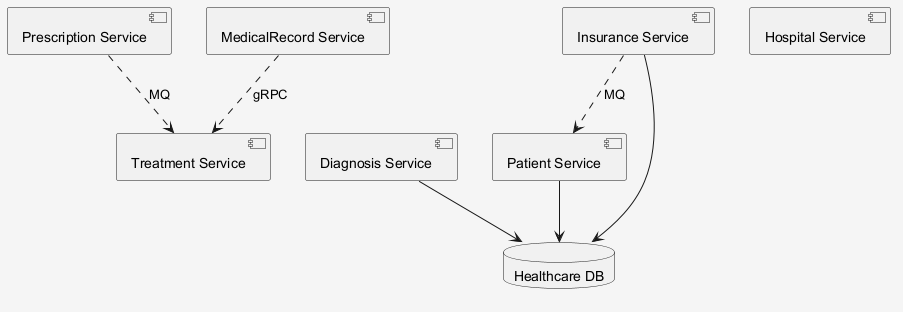

The diagram above was rendered by PlantUML. Its source (embedded in the PNG):
@startuml
skinparam shadowing false
skinparam backgroundColor #F5F5F5
component "Treatment Service" as C_TreatmentService
component "Diagnosis Service" as C_DiagnosisService
component "Prescription Service" as C_PrescriptionService
component "Insurance Service" as C_InsuranceService
component "Hospital Service" as C_HospitalService
component "MedicalRecord Service" as C_MedicalRecordService
component "Patient Service" as C_PatientService
database "Healthcare DB" as DB_healthcare
C_DiagnosisService --> DB_healthcare
C_InsuranceService --> DB_healthcare
C_PatientService --> DB_healthcare
C_PrescriptionService ..> C_TreatmentService : MQ
C_MedicalRecordService ..> C_TreatmentService : gRPC
C_InsuranceService ..> C_PatientService : MQ
@enduml